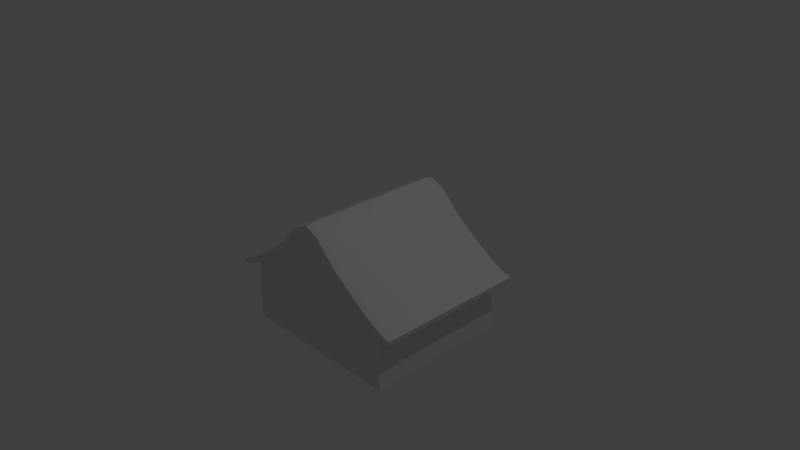 # Source: house.blend  (saved by Blender 2.77.0; exported with 4.5.12 LTS)
import bpy
from mathutils import Matrix  # noqa: F401  (used for matrix-valued properties, if any)

bpy.ops.wm.read_factory_settings(use_empty=True)
scene = bpy.context.scene
scene.name = 'Scene'

# ---- collections
col_collection_1 = bpy.data.collections.new('Collection 1'); scene.collection.children.link(col_collection_1)

# ---- materials (node trees are filled in below, after node groups)
mat_material = bpy.data.materials.new('Material')
mat_material.alpha_threshold = 0.0
mat_material.use_transparent_shadow = False
mat_material.roughness = 0.5
mat_material.line_color = (0.0, 0.0, 0.0, 1.0)

# ---- material node trees

# ---- world
world_world = bpy.data.worlds.new('World'); scene.world = world_world
world_world.color = (0.05088, 0.05088, 0.05088)
world_world.use_sun_shadow = False
world_world.sun_shadow_jitter_overblur = 0.0
world_world.cycles.sampling_method = 'MANUAL'

# ---- cameras
cam_camera = bpy.data.cameras.new('Camera')
cam_camera.clip_end = 100.0
cam_camera.lens = 35.0
cam_camera.sensor_width = 32.0
cam_camera.sensor_height = 18.0
cam_camera.ortho_scale = 7.314
cam_camera.dof.focus_distance = 0.0
cam_camera.dof.aperture_fstop = 128.0

# ---- lights
light_lamp = bpy.data.lights.new('Lamp', 'POINT')
light_lamp.transmission_factor = 0.0
light_lamp.cutoff_distance = 30.0
light_lamp.energy = 100.0
light_lamp.shadow_buffer_clip_start = 1.001
light_lamp.shadow_soft_size = 0.1
light_lamp.shadow_maximum_resolution = 0.006
light_lamp.use_absolute_resolution = True

# ---- meshes
me_cube = bpy.data.meshes.new('Cube')
me_cube.from_pydata([(1.181, 1.0, -1.0), (1.181, -1.0, -1.0), (1.156, 0.965, -0.1908), (1.156, -0.965, -0.1908), (0.0, 1.0, -1.0), (0.0, -1.0, -1.0), (0.0, 1.008, 0.5517), (0.0, -1.008, 0.5517), (1.174, 0.9562, -0.07915), (1.174, -0.9563, -0.07915), (0.0, 0.9417, 0.782), (0.0, -0.9417, 0.782), (1.268, 0.9562, -0.2373), (1.268, -0.9563, -0.2373), (1.292, 0.9562, -0.1377), (1.292, -0.9563, -0.1377), (1.35, 0.9562, -0.2641), (1.35, -0.9563, -0.2641), (1.374, 0.9562, -0.1645), (1.374, -0.9563, -0.1645), (1.397, 0.9562, -0.2584), (1.397, -0.9563, -0.2584), (1.415, 0.9562, -0.1837), (1.415, -0.9563, -0.1837), (1.153, -1.044, -0.1663), (0.0, -1.042, 0.699), (1.171, -1.044, -0.09161), (0.0, -1.042, 0.7654), (1.271, -1.044, -0.2249), (1.289, -1.044, -0.1501), (1.353, -1.044, -0.2516), (1.371, -1.044, -0.1769), (1.396, -1.042, -0.2541), (1.412, -1.042, -0.1877), (1.153, 1.044, -0.1663), (0.0, 1.042, 0.699), (1.171, 1.044, -0.09161), (0.0, 1.042, 0.7654), (1.271, 1.044, -0.2249), (1.289, 1.044, -0.1501), (1.353, 1.044, -0.2516), (1.371, 1.044, -0.1769), (1.396, 1.042, -0.2541), (1.412, 1.042, -0.1877), (0.848, 1.0, -1.0), (0.4878, 1.0, -1.0), (0.1895, 1.0, -1.0), (0.848, -1.0, -1.0), (0.4878, -1.0, -1.0), (0.1895, -1.0, -1.0), (0.8455, 1.006, -0.01551), (0.4966, 1.006, 0.2349), (0.204, 1.006, 0.5331), (0.8455, -1.006, -0.01551), (0.4966, -1.006, 0.2349), (0.204, -1.006, 0.5331), (0.8638, 0.9562, 0.1147), (0.5089, 0.9562, 0.3811), (0.2103, 0.9562, 0.6829), (0.8638, -0.9563, 0.1147), (0.5089, -0.9563, 0.3811), (0.2103, -0.9563, 0.6829), (0.8479, 1.044, 0.02755), (0.4983, 1.044, 0.2939), (0.2049, 1.044, 0.5957), (0.8479, -1.044, 0.02755), (0.4983, -1.044, 0.2939), (0.2049, -1.044, 0.5957), (0.8615, -1.044, 0.1023), (0.5074, -1.044, 0.3686), (0.2095, -1.044, 0.6705), (0.8615, 1.044, 0.1023), (0.5074, 1.044, 0.3686), (0.2095, 1.044, 0.6705), (1.181, 0.4802, -0.4706), (1.181, 0.3198, -0.4706), (1.181, -0.3198, -0.4706), (1.181, -0.4802, -0.4706), (1.181, 0.4802, -0.3198), (1.181, 0.3198, -0.3198), (1.181, -0.3198, -0.3198), (1.181, -0.4802, -0.3198), (0.0, -0.6, -1.0), (0.0, -0.2, -1.0), (0.0, 0.2, -1.0), (0.0, 0.6, -1.0), (1.174, 0.6, -0.07915), (1.174, 0.2, -0.07915), (1.174, -0.2, -0.07915), (1.174, -0.6, -0.07915), (0.0, 0.6, 0.782), (0.0, 0.2, 0.782), (0.0, -0.2, 0.782), (0.0, -0.6, 0.782), (1.268, 0.6, -0.2373), (1.268, 0.2, -0.2373), (1.268, -0.2, -0.2373), (1.268, -0.6, -0.2373), (1.292, 0.6, -0.1377), (1.292, 0.2, -0.1377), (1.292, -0.2, -0.1377), (1.292, -0.6, -0.1377), (1.35, 0.6, -0.2641), (1.35, 0.2, -0.2641), (1.35, -0.2, -0.2641), (1.35, -0.6, -0.2641), (1.374, 0.6, -0.1645), (1.374, 0.2, -0.1645), (1.374, -0.2, -0.1645), (1.374, -0.6, -0.1645), (1.397, 0.6, -0.2584), (1.397, 0.2, -0.2584), (1.397, -0.2, -0.2584), (1.397, -0.6, -0.2584), (1.415, 0.6, -0.1837), (1.415, 0.2, -0.1837), (1.415, -0.2, -0.1837), (1.415, -0.6, -0.1837), (0.8638, 0.6, 0.1147), (0.8638, 0.2, 0.1147), (0.8638, -0.2, 0.1147), (0.8638, -0.6, 0.1147), (0.5089, 0.6, 0.3811), (0.5089, 0.2, 0.3811), (0.5089, -0.2, 0.3811), (0.5089, -0.6, 0.3811), (0.2103, 0.6, 0.6829), (0.2103, 0.2, 0.6829), (0.2103, -0.2, 0.6829), (0.2103, -0.6, 0.6829), (0.848, -0.6, -1.0), (0.848, -0.2, -1.0), (0.848, 0.2, -1.0), (0.848, 0.6, -1.0), (0.4878, -0.6, -1.0), (0.4878, -0.2, -1.0), (0.4878, 0.2, -1.0), (0.4878, 0.6, -1.0), (0.1895, -0.6, -1.0), (0.1895, -0.2, -1.0), (0.1895, 0.2, -1.0), (0.1895, 0.6, -1.0), (1.181, 0.6, -1.0), (1.181, 0.2, -1.0), (1.181, -0.2, -1.0), (1.181, -0.6, -1.0), (1.189, 0.588, -0.2612), (1.189, 0.212, -0.2612), (1.189, -0.212, -0.2612), (1.189, -0.588, -0.2612), (1.201, 0.4802, -0.4706), (1.201, 0.3198, -0.4706), (1.201, -0.3198, -0.4706), (1.201, -0.4802, -0.4706), (1.201, 0.4802, -0.3198), (1.201, 0.3198, -0.3198), (1.201, -0.3198, -0.3198), (1.201, -0.4802, -0.3198)], [], [(145, 149, 3, 1), (52, 46, 4, 6), (49, 55, 7, 5), (22, 20, 42, 43), (138, 49, 5, 82), (129, 93, 11, 61), (19, 15, 29, 31), (3, 13, 28, 24), (56, 8, 36, 71), (52, 6, 35, 64), (146, 2, 12, 94), (89, 9, 15, 101), (23, 19, 31, 33), (94, 12, 16, 102), (13, 17, 30, 28), (101, 15, 19, 109), (110, 20, 22, 114), (109, 19, 23, 117), (12, 2, 34, 38), (102, 16, 20, 110), (65, 24, 26, 68), (26, 24, 28, 29), (31, 30, 32, 33), (29, 28, 30, 31), (53, 3, 24, 65), (15, 9, 26, 29), (61, 11, 27, 70), (21, 23, 33, 32), (17, 21, 32, 30), (64, 35, 37, 73), (38, 39, 41, 40), (34, 36, 39, 38), (40, 41, 43, 42), (18, 22, 43, 41), (14, 18, 41, 39), (20, 16, 40, 42), (8, 14, 39, 36), (16, 12, 38, 40), (34, 62, 71, 36), (62, 63, 72, 71), (63, 64, 73, 72), (9, 59, 68, 26), (59, 60, 69, 68), (60, 61, 70, 69), (7, 55, 67, 25), (55, 54, 66, 67), (54, 53, 65, 66), (25, 67, 70, 27), (67, 66, 69, 70), (66, 65, 68, 69), (2, 50, 62, 34), (50, 51, 63, 62), (51, 52, 64, 63), (10, 58, 73, 37), (58, 57, 72, 73), (57, 56, 71, 72), (89, 121, 59, 9), (121, 125, 60, 59), (125, 129, 61, 60), (145, 1, 47, 130), (130, 47, 48, 134), (134, 48, 49, 138), (1, 3, 53, 47), (47, 53, 54, 48), (48, 54, 55, 49), (2, 0, 44, 50), (50, 44, 45, 51), (51, 45, 46, 52), (45, 137, 141, 46), (137, 136, 140, 141), (136, 135, 139, 140), (135, 134, 138, 139), (44, 133, 137, 45), (133, 132, 136, 137), (132, 131, 135, 136), (131, 130, 134, 135), (0, 142, 133, 44), (142, 143, 132, 133), (143, 144, 131, 132), (144, 145, 130, 131), (57, 58, 126, 122), (122, 126, 127, 123), (123, 127, 128, 124), (124, 128, 129, 125), (56, 57, 122, 118), (118, 122, 123, 119), (119, 123, 124, 120), (120, 124, 125, 121), (8, 56, 118, 86), (86, 118, 119, 87), (87, 119, 120, 88), (88, 120, 121, 89), (17, 105, 113, 21), (105, 104, 112, 113), (104, 103, 111, 112), (103, 102, 110, 111), (18, 106, 114, 22), (106, 107, 115, 114), (107, 108, 116, 115), (108, 109, 117, 116), (21, 113, 117, 23), (113, 112, 116, 117), (112, 111, 115, 116), (111, 110, 114, 115), (14, 98, 106, 18), (98, 99, 107, 106), (99, 100, 108, 107), (100, 101, 109, 108), (13, 97, 105, 17), (97, 96, 104, 105), (96, 95, 103, 104), (95, 94, 102, 103), (8, 86, 98, 14), (86, 87, 99, 98), (87, 88, 100, 99), (88, 89, 101, 100), (3, 149, 97, 13), (149, 148, 96, 97), (148, 147, 95, 96), (147, 146, 94, 95), (58, 10, 90, 126), (126, 90, 91, 127), (127, 91, 92, 128), (128, 92, 93, 129), (46, 141, 85, 4), (141, 140, 84, 85), (140, 139, 83, 84), (139, 138, 82, 83), (0, 2, 146, 142), (74, 78, 154, 150), (143, 147, 148, 144), (76, 80, 156, 152), (74, 75, 143, 142), (76, 77, 145, 144), (79, 78, 146, 147), (81, 80, 148, 149), (78, 74, 142, 146), (75, 79, 147, 143), (80, 76, 144, 148), (77, 81, 149, 145), (150, 154, 155, 151), (152, 156, 157, 153), (78, 79, 155, 154), (75, 74, 150, 151), (81, 77, 153, 157), (79, 75, 151, 155), (80, 81, 157, 156), (77, 76, 152, 153)])
me_cube.materials.append(mat_material)
me_cube.use_remesh_preserve_volume = False
me_cube.use_remesh_preserve_attributes = False
me_cube.use_mirror_vertex_groups = False
me_cube.update()

# ---- objects
ob_cube = bpy.data.objects.new('Cube', me_cube)
ob_lamp = bpy.data.objects.new('Lamp', light_lamp)
ob_camera = bpy.data.objects.new('Camera', cam_camera)

# ---- transforms, parenting, visibility, modifiers, constraints
ob_cube.location = (0.0, 0.0, 0.0)
ob_cube.lock_rotations_4d = False
ob_cube.empty_display_type = 'ARROWS'
ob_cube.lineart.crease_threshold = 0.0
_m = ob_cube.modifiers.new('Mirror', 'MIRROR')
_m.use_clip = True
ob_lamp.location = (4.076, 1.005, 5.904)
ob_lamp.rotation_euler = (0.6503, 0.05522, 1.866)
ob_lamp.lock_rotations_4d = False
ob_lamp.empty_display_type = 'ARROWS'
ob_lamp.color = (0.0, 0.0, 0.0, 0.0)
ob_lamp.lineart.crease_threshold = 0.0
ob_camera.location = (7.481, -6.508, 5.344)
ob_camera.rotation_euler = (1.109, 0.01082, 0.8149)
ob_camera.lock_rotations_4d = False
ob_camera.empty_display_type = 'ARROWS'
ob_camera.color = (0.0, 0.0, 0.0, 0.0)
ob_camera.display_type = 'WIRE'
ob_camera.lineart.crease_threshold = 0.0

# ---- collection membership
col_collection_1.objects.link(ob_cube)
col_collection_1.objects.link(ob_lamp)
col_collection_1.objects.link(ob_camera)

# ---- scene / render settings (as saved in the file)
scene.camera = ob_camera
scene.frame_start = 1; scene.frame_end = 250; scene.frame_set(1)
scene.render.engine = 'BLENDER_EEVEE_NEXT'
scene.render.resolution_percentage = 50
scene.render.dither_intensity = 0.0
scene.cycles.use_denoising = False
scene.cycles.samples = 128
scene.cycles.sampling_pattern = 'TABULATED_SOBOL'
scene.cycles.light_sampling_threshold = 0.0
scene.cycles.use_adaptive_sampling = False
scene.cycles.use_light_tree = False
scene.cycles.blur_glossy = 0.0
scene.cycles.sample_clamp_indirect = 0.0
scene.view_settings.view_transform = 'Standard'
bpy.context.view_layer.update()
